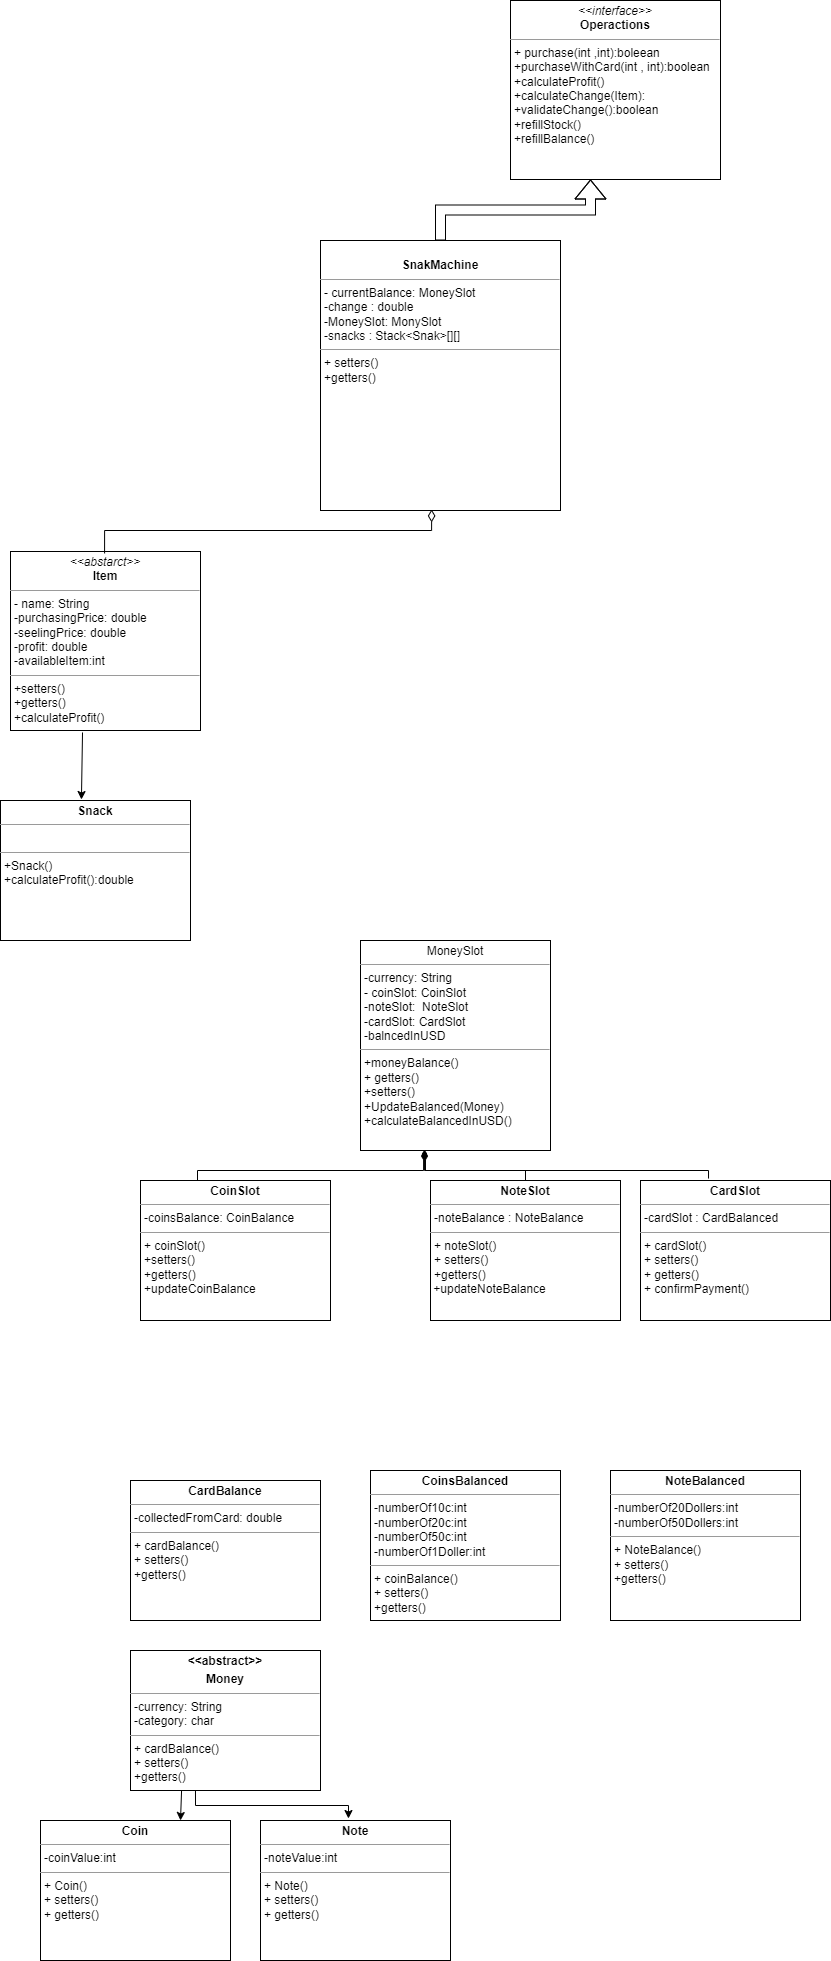

The diagram above was exported from draw.io. Its source (the exported page's mxGraphModel, read from the mxfile embedded in the PNG):
<mxGraphModel dx="868" dy="1542" grid="1" gridSize="10" guides="1" tooltips="1" connect="1" arrows="1" fold="1" page="1" pageScale="1" pageWidth="850" pageHeight="1100" background="none" math="0" shadow="0">
  <root>
    <mxCell id="0" />
    <mxCell id="1" parent="0" />
    <mxCell id="F8bopKGDElO4_We8r5ge-6" value="" style="endArrow=none;html=1;endFill=0;startArrow=diamondThin;startFill=1;edgeStyle=elbowEdgeStyle;elbow=vertical;rounded=0;entryX=0.3;entryY=0.014;entryDx=0;entryDy=0;entryPerimeter=0;exitX=0.332;exitY=1.005;exitDx=0;exitDy=0;exitPerimeter=0;" parent="1" source="5d2195bd80daf111-12" target="5d2195bd80daf111-11" edge="1">
      <mxGeometry width="100" height="75" relative="1" as="geometry">
        <mxPoint x="330" y="550" as="sourcePoint" />
        <mxPoint x="320" y="480" as="targetPoint" />
        <Array as="points">
          <mxPoint x="370" y="550" />
        </Array>
      </mxGeometry>
    </mxCell>
    <mxCell id="5d2195bd80daf111-11" value="&lt;p style=&quot;margin:0px;margin-top:4px;text-align:center;&quot;&gt;&lt;b&gt;CoinSlot&lt;/b&gt;&lt;/p&gt;&lt;hr size=&quot;1&quot;&gt;&lt;p style=&quot;margin:0px;margin-left:4px;&quot;&gt;-coinsBalance: CoinBalance&lt;/p&gt;&lt;hr size=&quot;1&quot;&gt;&lt;p style=&quot;margin:0px;margin-left:4px;&quot;&gt;+ coinSlot()&lt;/p&gt;&lt;p style=&quot;margin:0px;margin-left:4px;&quot;&gt;+setters()&lt;/p&gt;&lt;p style=&quot;margin:0px;margin-left:4px;&quot;&gt;+getters()&lt;br&gt;+updateCoinBalance&lt;/p&gt;" style="verticalAlign=top;align=left;overflow=fill;fontSize=12;fontFamily=Helvetica;html=1;rounded=0;shadow=0;comic=0;labelBackgroundColor=none;strokeWidth=1" parent="1" vertex="1">
      <mxGeometry x="160" y="560" width="190" height="140" as="geometry" />
    </mxCell>
    <mxCell id="5d2195bd80daf111-12" value="&lt;p style=&quot;margin:0px;margin-top:4px;text-align:center;&quot;&gt;MoneySlot&lt;/p&gt;&lt;hr size=&quot;1&quot;&gt;&lt;p style=&quot;margin:0px;margin-left:4px;&quot;&gt;-currency: String&lt;br&gt;- coinSlot: CoinSlot&lt;/p&gt;&lt;p style=&quot;margin:0px;margin-left:4px;&quot;&gt;-noteSlot:&amp;nbsp; NoteSlot&lt;/p&gt;&lt;p style=&quot;margin:0px;margin-left:4px;&quot;&gt;-cardSlot: CardSlot&lt;/p&gt;&lt;p style=&quot;margin:0px;margin-left:4px;&quot;&gt;-balncedInUSD&lt;/p&gt;&lt;hr size=&quot;1&quot;&gt;&lt;p style=&quot;margin:0px;margin-left:4px;&quot;&gt;+moneyBalance()&lt;/p&gt;&lt;p style=&quot;margin:0px;margin-left:4px;&quot;&gt;+ getters()&lt;/p&gt;&lt;p style=&quot;margin:0px;margin-left:4px;&quot;&gt;+setters()&lt;/p&gt;&lt;p style=&quot;margin:0px;margin-left:4px;&quot;&gt;+UpdateBalanced(Money)&lt;/p&gt;&lt;p style=&quot;margin:0px;margin-left:4px;&quot;&gt;+calculateBalancedInUSD()&lt;/p&gt;&lt;p style=&quot;margin:0px;margin-left:4px;&quot;&gt;&lt;br&gt;&lt;/p&gt;&lt;p style=&quot;margin:0px;margin-left:4px;&quot;&gt;&lt;br&gt;&lt;/p&gt;" style="verticalAlign=top;align=left;overflow=fill;fontSize=12;fontFamily=Helvetica;html=1;rounded=0;shadow=0;comic=0;labelBackgroundColor=none;strokeWidth=1" parent="1" vertex="1">
      <mxGeometry x="380" y="320" width="190" height="210" as="geometry" />
    </mxCell>
    <mxCell id="5d2195bd80daf111-18" value="&lt;p style=&quot;margin:0px;margin-top:4px;text-align:center;&quot;&gt;&lt;i&gt;&amp;lt;&amp;lt;abstarct&amp;gt;&amp;gt;&lt;/i&gt;&lt;br&gt;&lt;b&gt;Item&lt;/b&gt;&lt;/p&gt;&lt;hr size=&quot;1&quot;&gt;&lt;p style=&quot;margin:0px;margin-left:4px;&quot;&gt;- name: String&lt;br&gt;-purchasingPrice: double&lt;br&gt;-seelingPrice: double&lt;/p&gt;&lt;p style=&quot;margin:0px;margin-left:4px;&quot;&gt;-profit: double&lt;/p&gt;&lt;p style=&quot;margin:0px;margin-left:4px;&quot;&gt;-availableItem:int&lt;/p&gt;&lt;hr size=&quot;1&quot;&gt;&lt;p style=&quot;margin:0px;margin-left:4px;&quot;&gt;+setters()&lt;/p&gt;&lt;p style=&quot;margin:0px;margin-left:4px;&quot;&gt;+getters()&lt;/p&gt;&lt;p style=&quot;margin:0px;margin-left:4px;&quot;&gt;+calculateProfit()&lt;/p&gt;" style="verticalAlign=top;align=left;overflow=fill;fontSize=12;fontFamily=Helvetica;html=1;rounded=0;shadow=0;comic=0;labelBackgroundColor=none;strokeWidth=1" parent="1" vertex="1">
      <mxGeometry x="30" y="-69" width="190" height="179" as="geometry" />
    </mxCell>
    <mxCell id="5d2195bd80daf111-19" value="&lt;p style=&quot;margin:0px;margin-top:4px;text-align:center;&quot;&gt;&lt;b&gt;Snack&lt;/b&gt;&lt;/p&gt;&lt;hr size=&quot;1&quot;&gt;&lt;p style=&quot;margin:0px;margin-left:4px;&quot;&gt;&lt;br&gt;&lt;/p&gt;&lt;hr size=&quot;1&quot;&gt;&lt;p style=&quot;margin:0px;margin-left:4px;&quot;&gt;+Snack()&lt;/p&gt;&lt;p style=&quot;margin:0px;margin-left:4px;&quot;&gt;+calculateProfit():double&lt;/p&gt;&lt;p style=&quot;margin:0px;margin-left:4px;&quot;&gt;&lt;br&gt;&lt;/p&gt;" style="verticalAlign=top;align=left;overflow=fill;fontSize=12;fontFamily=Helvetica;html=1;rounded=0;shadow=0;comic=0;labelBackgroundColor=none;strokeWidth=1" parent="1" vertex="1">
      <mxGeometry x="20" y="180" width="190" height="140" as="geometry" />
    </mxCell>
    <mxCell id="5d2195bd80daf111-20" value="&lt;p style=&quot;margin:0px;margin-top:4px;text-align:center;&quot;&gt;&lt;br&gt;&lt;b&gt;SnakMachine&lt;/b&gt;&lt;/p&gt;&lt;hr size=&quot;1&quot;&gt;&lt;p style=&quot;margin:0px;margin-left:4px;&quot;&gt;- currentBalance: MoneySlot&lt;br&gt;-change : double&lt;/p&gt;&lt;p style=&quot;margin:0px;margin-left:4px;&quot;&gt;-MoneySlot: MonySlot&lt;br&gt;-snacks : Stack&amp;lt;Snak&amp;gt;[][]&lt;/p&gt;&lt;hr size=&quot;1&quot;&gt;&lt;p style=&quot;margin:0px;margin-left:4px;&quot;&gt;+ setters()&lt;/p&gt;&lt;p style=&quot;margin:0px;margin-left:4px;&quot;&gt;+getters()&lt;/p&gt;&lt;p style=&quot;margin:0px;margin-left:4px;&quot;&gt;&lt;br&gt;&lt;/p&gt;&lt;p style=&quot;margin:0px;margin-left:4px;&quot;&gt;&lt;br&gt;&lt;/p&gt;" style="verticalAlign=top;align=left;overflow=fill;fontSize=12;fontFamily=Helvetica;html=1;rounded=0;shadow=0;comic=0;labelBackgroundColor=none;strokeWidth=1" parent="1" vertex="1">
      <mxGeometry x="340" y="-380" width="240" height="270" as="geometry" />
    </mxCell>
    <mxCell id="F8bopKGDElO4_We8r5ge-2" value="" style="html=1;endArrow=diamondThin;endFill=0;edgeStyle=orthogonalEdgeStyle;elbow=vertical;endSize=10;rounded=0;entryX=0.463;entryY=0.996;entryDx=0;entryDy=0;entryPerimeter=0;exitX=0.463;exitY=0.012;exitDx=0;exitDy=0;exitPerimeter=0;" parent="1" target="5d2195bd80daf111-20" edge="1">
      <mxGeometry width="160" relative="1" as="geometry">
        <mxPoint x="124.08000000000004" y="-67.07999999999993" as="sourcePoint" />
        <mxPoint x="450" y="-90" as="targetPoint" />
        <Array as="points">
          <mxPoint x="124" y="-90" />
          <mxPoint x="451" y="-90" />
        </Array>
      </mxGeometry>
    </mxCell>
    <mxCell id="F8bopKGDElO4_We8r5ge-3" value="" style="endArrow=classic;html=1;rounded=0;entryX=0.426;entryY=-0.007;entryDx=0;entryDy=0;entryPerimeter=0;exitX=0.379;exitY=1.011;exitDx=0;exitDy=0;exitPerimeter=0;" parent="1" source="5d2195bd80daf111-18" target="5d2195bd80daf111-19" edge="1">
      <mxGeometry width="50" height="50" relative="1" as="geometry">
        <mxPoint x="100" y="130" as="sourcePoint" />
        <mxPoint x="310" y="120" as="targetPoint" />
      </mxGeometry>
    </mxCell>
    <mxCell id="F8bopKGDElO4_We8r5ge-4" value="&lt;p style=&quot;margin:0px;margin-top:4px;text-align:center;&quot;&gt;&lt;b&gt;NoteSlot&lt;/b&gt;&lt;/p&gt;&lt;hr size=&quot;1&quot;&gt;&lt;p style=&quot;margin:0px;margin-left:4px;&quot;&gt;-noteBalance : NoteBalance&lt;/p&gt;&lt;hr size=&quot;1&quot;&gt;&lt;p style=&quot;margin:0px;margin-left:4px;&quot;&gt;+ noteSlot()&lt;br&gt;+ setters()&lt;/p&gt;&lt;p style=&quot;margin:0px;margin-left:4px;&quot;&gt;+getters()&lt;/p&gt;&amp;nbsp;+updateNoteBalance" style="verticalAlign=top;align=left;overflow=fill;fontSize=12;fontFamily=Helvetica;html=1;rounded=0;shadow=0;comic=0;labelBackgroundColor=none;strokeWidth=1" parent="1" vertex="1">
      <mxGeometry x="450" y="560" width="190" height="140" as="geometry" />
    </mxCell>
    <mxCell id="F8bopKGDElO4_We8r5ge-5" value="&lt;p style=&quot;margin:0px;margin-top:4px;text-align:center;&quot;&gt;&lt;b&gt;CardSlot&lt;/b&gt;&lt;/p&gt;&lt;hr size=&quot;1&quot;&gt;&lt;p style=&quot;margin:0px;margin-left:4px;&quot;&gt;-cardSlot : CardBalanced&lt;/p&gt;&lt;hr size=&quot;1&quot;&gt;&lt;p style=&quot;margin:0px;margin-left:4px;&quot;&gt;+ cardSlot()&lt;br&gt;+ setters()&lt;/p&gt;&lt;p style=&quot;margin:0px;margin-left:4px;&quot;&gt;+ getters()&lt;/p&gt;&lt;p style=&quot;margin:0px;margin-left:4px;&quot;&gt;+ confirmPayment()&lt;/p&gt;" style="verticalAlign=top;align=left;overflow=fill;fontSize=12;fontFamily=Helvetica;html=1;rounded=0;shadow=0;comic=0;labelBackgroundColor=none;strokeWidth=1" parent="1" vertex="1">
      <mxGeometry x="660" y="560" width="190" height="140" as="geometry" />
    </mxCell>
    <mxCell id="F8bopKGDElO4_We8r5ge-7" value="" style="endArrow=none;html=1;endFill=0;startArrow=diamondThin;startFill=1;edgeStyle=elbowEdgeStyle;elbow=vertical;rounded=0;entryX=0.5;entryY=0;entryDx=0;entryDy=0;exitX=0.342;exitY=1.005;exitDx=0;exitDy=0;exitPerimeter=0;" parent="1" source="5d2195bd80daf111-12" target="F8bopKGDElO4_We8r5ge-4" edge="1">
      <mxGeometry width="100" height="75" relative="1" as="geometry">
        <mxPoint x="440" y="540" as="sourcePoint" />
        <mxPoint x="220" y="470" as="targetPoint" />
        <Array as="points">
          <mxPoint x="450" y="550" />
          <mxPoint x="440" y="530" />
          <mxPoint x="430" y="550" />
        </Array>
      </mxGeometry>
    </mxCell>
    <mxCell id="F8bopKGDElO4_We8r5ge-8" value="" style="endArrow=none;html=1;endFill=0;startArrow=diamondThin;startFill=1;edgeStyle=elbowEdgeStyle;elbow=vertical;rounded=0;entryX=0.358;entryY=-0.014;entryDx=0;entryDy=0;exitX=0.337;exitY=0.995;exitDx=0;exitDy=0;exitPerimeter=0;entryPerimeter=0;" parent="1" source="5d2195bd80daf111-12" target="F8bopKGDElO4_We8r5ge-5" edge="1">
      <mxGeometry width="100" height="75" relative="1" as="geometry">
        <mxPoint x="500" y="521" as="sourcePoint" />
        <mxPoint x="600.02" y="549.95" as="targetPoint" />
        <Array as="points">
          <mxPoint x="500" y="550" />
          <mxPoint x="505.02" y="539.95" />
          <mxPoint x="495.02" y="519.95" />
          <mxPoint x="485.02" y="539.95" />
        </Array>
      </mxGeometry>
    </mxCell>
    <mxCell id="F8bopKGDElO4_We8r5ge-9" value="&lt;p style=&quot;margin:0px;margin-top:4px;text-align:center;&quot;&gt;&lt;b&gt;CardBalance&lt;/b&gt;&lt;/p&gt;&lt;hr size=&quot;1&quot;&gt;&lt;p style=&quot;margin:0px;margin-left:4px;&quot;&gt;-collectedFromCard: double&lt;/p&gt;&lt;hr size=&quot;1&quot;&gt;&lt;p style=&quot;margin:0px;margin-left:4px;&quot;&gt;+ cardBalance()&lt;/p&gt;&lt;p style=&quot;margin:0px;margin-left:4px;&quot;&gt;+ setters()&lt;/p&gt;&lt;p style=&quot;margin:0px;margin-left:4px;&quot;&gt;+getters()&lt;br&gt;&lt;br&gt;&lt;/p&gt;" style="verticalAlign=top;align=left;overflow=fill;fontSize=12;fontFamily=Helvetica;html=1;rounded=0;shadow=0;comic=0;labelBackgroundColor=none;strokeWidth=1" parent="1" vertex="1">
      <mxGeometry x="150" y="860" width="190" height="140" as="geometry" />
    </mxCell>
    <mxCell id="F8bopKGDElO4_We8r5ge-10" value="&lt;p style=&quot;margin:0px;margin-top:4px;text-align:center;&quot;&gt;&lt;b&gt;CoinsBalanced&lt;/b&gt;&lt;/p&gt;&lt;hr size=&quot;1&quot;&gt;&lt;p style=&quot;margin:0px;margin-left:4px;&quot;&gt;-numberOf10c:int&lt;/p&gt;&lt;p style=&quot;margin:0px;margin-left:4px;&quot;&gt;-numberOf20c:int&lt;/p&gt;&lt;p style=&quot;margin:0px;margin-left:4px;&quot;&gt;-numberOf50c:int&lt;/p&gt;&lt;p style=&quot;margin:0px;margin-left:4px;&quot;&gt;-numberOf1Doller:int&lt;/p&gt;&lt;hr size=&quot;1&quot;&gt;&lt;p style=&quot;margin:0px;margin-left:4px;&quot;&gt;+ coinBalance()&lt;/p&gt;&lt;p style=&quot;margin:0px;margin-left:4px;&quot;&gt;+ setters()&lt;/p&gt;&lt;p style=&quot;margin:0px;margin-left:4px;&quot;&gt;+getters()&lt;br&gt;&lt;br&gt;&lt;/p&gt;" style="verticalAlign=top;align=left;overflow=fill;fontSize=12;fontFamily=Helvetica;html=1;rounded=0;shadow=0;comic=0;labelBackgroundColor=none;strokeWidth=1" parent="1" vertex="1">
      <mxGeometry x="390" y="850" width="190" height="150" as="geometry" />
    </mxCell>
    <mxCell id="F8bopKGDElO4_We8r5ge-11" value="&lt;p style=&quot;margin:0px;margin-top:4px;text-align:center;&quot;&gt;&lt;b&gt;NoteBalanced&lt;/b&gt;&lt;/p&gt;&lt;hr size=&quot;1&quot;&gt;&lt;p style=&quot;margin:0px;margin-left:4px;&quot;&gt;-numberOf20Dollers:int&lt;/p&gt;&lt;p style=&quot;margin:0px;margin-left:4px;&quot;&gt;-numberOf50Dollers:int&lt;/p&gt;&lt;hr size=&quot;1&quot;&gt;&lt;p style=&quot;margin:0px;margin-left:4px;&quot;&gt;&lt;span style=&quot;background-color: initial;&quot;&gt;+ NoteBalance()&lt;/span&gt;&lt;br&gt;&lt;/p&gt;&lt;p style=&quot;margin:0px;margin-left:4px;&quot;&gt;+ setters()&lt;/p&gt;&lt;p style=&quot;margin:0px;margin-left:4px;&quot;&gt;+getters()&lt;br&gt;&lt;br&gt;&lt;/p&gt;" style="verticalAlign=top;align=left;overflow=fill;fontSize=12;fontFamily=Helvetica;html=1;rounded=0;shadow=0;comic=0;labelBackgroundColor=none;strokeWidth=1" parent="1" vertex="1">
      <mxGeometry x="630" y="850" width="190" height="150" as="geometry" />
    </mxCell>
    <mxCell id="F8bopKGDElO4_We8r5ge-12" value="&lt;p style=&quot;margin:0px;margin-top:4px;text-align:center;&quot;&gt;&lt;b&gt;&amp;lt;&amp;lt;abstract&amp;gt;&amp;gt;&lt;/b&gt;&lt;/p&gt;&lt;p style=&quot;margin:0px;margin-top:4px;text-align:center;&quot;&gt;&lt;b&gt;Money&lt;/b&gt;&lt;/p&gt;&lt;hr size=&quot;1&quot;&gt;&lt;p style=&quot;margin:0px;margin-left:4px;&quot;&gt;-currency: String&lt;/p&gt;&lt;p style=&quot;margin:0px;margin-left:4px;&quot;&gt;-category: char&lt;/p&gt;&lt;hr size=&quot;1&quot;&gt;&lt;p style=&quot;margin:0px;margin-left:4px;&quot;&gt;+ cardBalance()&lt;/p&gt;&lt;p style=&quot;margin:0px;margin-left:4px;&quot;&gt;+ setters()&lt;/p&gt;&lt;p style=&quot;margin:0px;margin-left:4px;&quot;&gt;+getters()&lt;br&gt;&lt;br&gt;&lt;/p&gt;" style="verticalAlign=top;align=left;overflow=fill;fontSize=12;fontFamily=Helvetica;html=1;rounded=0;shadow=0;comic=0;labelBackgroundColor=none;strokeWidth=1" parent="1" vertex="1">
      <mxGeometry x="150" y="1030" width="190" height="140" as="geometry" />
    </mxCell>
    <mxCell id="F8bopKGDElO4_We8r5ge-13" value="&lt;p style=&quot;margin:0px;margin-top:4px;text-align:center;&quot;&gt;&lt;b&gt;Coin&lt;/b&gt;&lt;/p&gt;&lt;hr size=&quot;1&quot;&gt;&lt;p style=&quot;margin:0px;margin-left:4px;&quot;&gt;-coinValue:int&lt;/p&gt;&lt;hr size=&quot;1&quot;&gt;&lt;p style=&quot;margin:0px;margin-left:4px;&quot;&gt;+ Coin()&lt;/p&gt;&lt;p style=&quot;margin:0px;margin-left:4px;&quot;&gt;+ setters()&lt;/p&gt;&lt;p style=&quot;margin:0px;margin-left:4px;&quot;&gt;+ getters()&lt;br&gt;&lt;br&gt;&lt;/p&gt;" style="verticalAlign=top;align=left;overflow=fill;fontSize=12;fontFamily=Helvetica;html=1;rounded=0;shadow=0;comic=0;labelBackgroundColor=none;strokeWidth=1" parent="1" vertex="1">
      <mxGeometry x="60" y="1200" width="190" height="140" as="geometry" />
    </mxCell>
    <mxCell id="F8bopKGDElO4_We8r5ge-14" value="" style="endArrow=classic;html=1;rounded=0;exitX=0.379;exitY=1.011;exitDx=0;exitDy=0;exitPerimeter=0;" parent="1" edge="1">
      <mxGeometry width="50" height="50" relative="1" as="geometry">
        <mxPoint x="201.07" y="1169.999" as="sourcePoint" />
        <mxPoint x="200" y="1200" as="targetPoint" />
      </mxGeometry>
    </mxCell>
    <mxCell id="F8bopKGDElO4_We8r5ge-15" value="&lt;p style=&quot;margin:0px;margin-top:4px;text-align:center;&quot;&gt;&lt;b&gt;Note&lt;/b&gt;&lt;/p&gt;&lt;hr size=&quot;1&quot;&gt;&lt;p style=&quot;margin:0px;margin-left:4px;&quot;&gt;-noteValue:int&lt;/p&gt;&lt;hr size=&quot;1&quot;&gt;&lt;p style=&quot;margin:0px;margin-left:4px;&quot;&gt;+ Note()&lt;/p&gt;&lt;p style=&quot;margin:0px;margin-left:4px;&quot;&gt;+ setters()&lt;/p&gt;&lt;p style=&quot;margin:0px;margin-left:4px;&quot;&gt;+ getters()&lt;br&gt;&lt;br&gt;&lt;/p&gt;" style="verticalAlign=top;align=left;overflow=fill;fontSize=12;fontFamily=Helvetica;html=1;rounded=0;shadow=0;comic=0;labelBackgroundColor=none;strokeWidth=1" parent="1" vertex="1">
      <mxGeometry x="280" y="1200" width="190" height="140" as="geometry" />
    </mxCell>
    <mxCell id="F8bopKGDElO4_We8r5ge-16" value="" style="endArrow=classic;html=1;rounded=0;exitX=0.342;exitY=1;exitDx=0;exitDy=0;exitPerimeter=0;edgeStyle=orthogonalEdgeStyle;entryX=0.463;entryY=-0.014;entryDx=0;entryDy=0;entryPerimeter=0;" parent="1" source="F8bopKGDElO4_We8r5ge-12" target="F8bopKGDElO4_We8r5ge-15" edge="1">
      <mxGeometry width="50" height="50" relative="1" as="geometry">
        <mxPoint x="211.06999999999994" y="1179.9989999999998" as="sourcePoint" />
        <mxPoint x="370" y="1180" as="targetPoint" />
        <Array as="points">
          <mxPoint x="215" y="1185" />
          <mxPoint x="368" y="1185" />
        </Array>
      </mxGeometry>
    </mxCell>
    <mxCell id="0o8uq5p_RlkPiThhC-7K-1" value="&lt;p style=&quot;margin:0px;margin-top:4px;text-align:center;&quot;&gt;&lt;i&gt;&amp;lt;&amp;lt;interface&amp;gt;&amp;gt;&lt;/i&gt;&lt;br&gt;&lt;b&gt;Operactions&lt;/b&gt;&lt;/p&gt;&lt;hr size=&quot;1&quot;&gt;&lt;p style=&quot;margin:0px;margin-left:4px;&quot;&gt;+ purchase(int ,int):boleean&lt;br&gt;&lt;/p&gt;&lt;p style=&quot;margin: 0px 0px 0px 4px;&quot;&gt;+purchaseWithCard(int , int):boolean&lt;/p&gt;&lt;p style=&quot;margin:0px;margin-left:4px;&quot;&gt;&lt;span style=&quot;background-color: initial;&quot;&gt;+calculateProfit()&lt;/span&gt;&lt;br&gt;&lt;/p&gt;&lt;p style=&quot;margin: 0px 0px 0px 4px;&quot;&gt;&lt;span style=&quot;background-color: initial;&quot;&gt;+calculateChange(Item):&lt;/span&gt;&lt;br&gt;&lt;/p&gt;&lt;p style=&quot;margin: 0px 0px 0px 4px;&quot;&gt;&lt;span style=&quot;background-color: initial;&quot;&gt;+validateChange():boolean&lt;/span&gt;&lt;/p&gt;&lt;p style=&quot;margin: 0px 0px 0px 4px;&quot;&gt;&lt;span style=&quot;background-color: initial;&quot;&gt;+refillStock()&lt;/span&gt;&lt;/p&gt;&lt;p style=&quot;margin: 0px 0px 0px 4px;&quot;&gt;&lt;span style=&quot;background-color: initial;&quot;&gt;+refillBalance()&lt;/span&gt;&lt;/p&gt;&lt;div&gt;&lt;span style=&quot;background-color: initial;&quot;&gt;&lt;br&gt;&lt;/span&gt;&lt;/div&gt;" style="verticalAlign=top;align=left;overflow=fill;fontSize=12;fontFamily=Helvetica;html=1;rounded=0;shadow=0;comic=0;labelBackgroundColor=none;strokeWidth=1" vertex="1" parent="1">
      <mxGeometry x="530" y="-620" width="210" height="179" as="geometry" />
    </mxCell>
    <mxCell id="0o8uq5p_RlkPiThhC-7K-4" value="" style="shape=flexArrow;endArrow=classic;html=1;rounded=0;exitX=0.5;exitY=0;exitDx=0;exitDy=0;edgeStyle=orthogonalEdgeStyle;entryX=0.381;entryY=1;entryDx=0;entryDy=0;entryPerimeter=0;" edge="1" parent="1" source="5d2195bd80daf111-20" target="0o8uq5p_RlkPiThhC-7K-1">
      <mxGeometry width="50" height="50" relative="1" as="geometry">
        <mxPoint x="430" y="-390" as="sourcePoint" />
        <mxPoint x="610" y="-410" as="targetPoint" />
      </mxGeometry>
    </mxCell>
  </root>
</mxGraphModel>